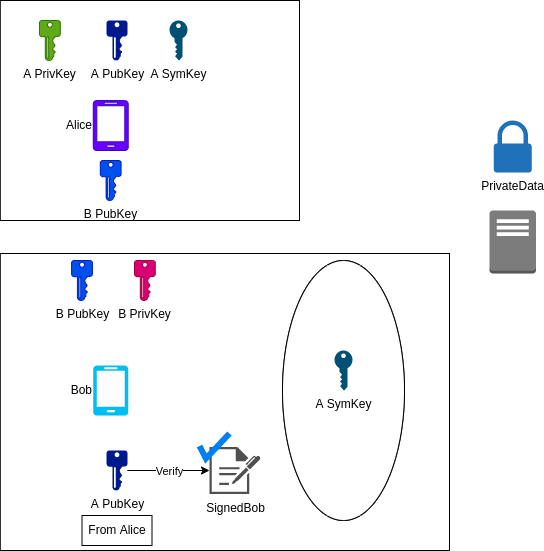

The diagram above was exported from draw.io. Its source (the exported page's mxGraphModel, read from the mxfile embedded in the PNG):
<mxGraphModel dx="856" dy="602" grid="1" gridSize="10" guides="1" tooltips="1" connect="1" arrows="1" fold="1" page="1" pageScale="1" pageWidth="850" pageHeight="1100" math="0" shadow="0">
  <root>
    <mxCell id="0" />
    <mxCell id="1" parent="0" />
    <mxCell id="2" value="" style="rounded=0;whiteSpace=wrap;html=1;fillColor=none;fontColor=default;" parent="1" vertex="1">
      <mxGeometry x="30.8" y="273" width="449.2" height="297" as="geometry" />
    </mxCell>
    <mxCell id="3" value="" style="rounded=0;whiteSpace=wrap;html=1;fillColor=none;fontColor=default;" parent="1" vertex="1">
      <mxGeometry x="30.8" y="20" width="299.2" height="220" as="geometry" />
    </mxCell>
    <mxCell id="4" value="" style="outlineConnect=0;dashed=0;verticalLabelPosition=bottom;verticalAlign=top;align=center;html=1;shape=mxgraph.aws3.traditional_server;fillColor=#7D7C7C;gradientColor=none;fontColor=default;" parent="1" vertex="1">
      <mxGeometry x="520" y="230" width="46.5" height="63" as="geometry" />
    </mxCell>
    <mxCell id="5" value="Bob" style="verticalLabelPosition=middle;html=1;verticalAlign=middle;align=right;strokeColor=none;fillColor=#00BEF2;shape=mxgraph.azure.mobile;pointerEvents=1;labelPosition=left;fontColor=default;" parent="1" vertex="1">
      <mxGeometry x="123.7" y="385" width="35" height="50" as="geometry" />
    </mxCell>
    <mxCell id="6" value="Alice" style="verticalLabelPosition=middle;html=1;verticalAlign=middle;align=right;strokeColor=#3700CC;fillColor=#6a00ff;shape=mxgraph.azure.mobile;pointerEvents=1;fontColor=default;labelPosition=left;" parent="1" vertex="1">
      <mxGeometry x="123.70000000000003" y="120" width="35" height="50" as="geometry" />
    </mxCell>
    <mxCell id="7" value="A PubKey" style="sketch=0;aspect=fixed;pointerEvents=1;shadow=0;dashed=0;html=1;strokeColor=none;labelPosition=center;verticalLabelPosition=bottom;verticalAlign=top;align=center;fillColor=#00188D;shape=mxgraph.mscae.enterprise.key_permissions;fontColor=default;" parent="1" vertex="1">
      <mxGeometry x="137.1" y="40" width="20.8" height="40" as="geometry" />
    </mxCell>
    <mxCell id="8" value="A SymKey" style="points=[[0,0.5,0],[0.24,0,0],[0.5,0.28,0],[0.995,0.475,0],[0.5,0.72,0],[0.24,1,0]];verticalLabelPosition=bottom;sketch=0;html=1;verticalAlign=top;aspect=fixed;align=center;pointerEvents=1;shape=mxgraph.cisco19.key;fillColor=#005073;strokeColor=none;rotation=0;direction=south;fontColor=default;" parent="1" vertex="1">
      <mxGeometry x="200" y="40" width="18" height="40" as="geometry" />
    </mxCell>
    <mxCell id="9" value="PrivateData" style="sketch=0;pointerEvents=1;shadow=0;dashed=0;html=1;strokeColor=none;labelPosition=center;verticalLabelPosition=bottom;verticalAlign=top;outlineConnect=0;align=center;shape=mxgraph.office.security.lock_protected;fillColor=#2072B8;fontColor=default;" parent="1" vertex="1">
      <mxGeometry x="524.25" y="140" width="38" height="52" as="geometry" />
    </mxCell>
    <mxCell id="26" style="edgeStyle=none;html=1;fontColor=default;" parent="1" source="10" target="23" edge="1">
      <mxGeometry relative="1" as="geometry" />
    </mxCell>
    <mxCell id="27" value="Verify" style="edgeLabel;html=1;align=center;verticalAlign=middle;resizable=0;points=[];fontColor=default;" parent="26" vertex="1" connectable="0">
      <mxGeometry x="0.3139" y="1" relative="1" as="geometry">
        <mxPoint x="-12" y="1" as="offset" />
      </mxGeometry>
    </mxCell>
    <mxCell id="10" value="A PubKey" style="sketch=0;aspect=fixed;pointerEvents=1;shadow=0;dashed=0;html=1;strokeColor=none;labelPosition=center;verticalLabelPosition=bottom;verticalAlign=top;align=center;fillColor=#00188D;shape=mxgraph.mscae.enterprise.key_permissions;fontColor=default;" parent="1" vertex="1">
      <mxGeometry x="137.1" y="470" width="20.8" height="40" as="geometry" />
    </mxCell>
    <mxCell id="11" value="B PubKey" style="sketch=0;aspect=fixed;pointerEvents=1;shadow=0;dashed=0;html=1;strokeColor=#001DBC;labelPosition=center;verticalLabelPosition=bottom;verticalAlign=top;align=center;fillColor=#0050ef;shape=mxgraph.mscae.enterprise.key_permissions;fontColor=default;" parent="1" vertex="1">
      <mxGeometry x="102.1" y="280" width="20.8" height="40" as="geometry" />
    </mxCell>
    <mxCell id="12" value="A PrivKey" style="sketch=0;aspect=fixed;pointerEvents=1;shadow=0;dashed=0;html=1;strokeColor=#2D7600;labelPosition=center;verticalLabelPosition=bottom;verticalAlign=top;align=center;fillColor=#60a917;shape=mxgraph.mscae.enterprise.key_permissions;fontColor=default;" parent="1" vertex="1">
      <mxGeometry x="70" y="40" width="20.8" height="40" as="geometry" />
    </mxCell>
    <mxCell id="15" value="B PrivKey" style="sketch=0;aspect=fixed;pointerEvents=1;shadow=0;dashed=0;html=1;strokeColor=#A50040;labelPosition=center;verticalLabelPosition=bottom;verticalAlign=top;align=center;fillColor=#d80073;shape=mxgraph.mscae.enterprise.key_permissions;fontColor=default;" parent="1" vertex="1">
      <mxGeometry x="165" y="280" width="20.8" height="40" as="geometry" />
    </mxCell>
    <mxCell id="16" value="B PubKey" style="sketch=0;aspect=fixed;pointerEvents=1;shadow=0;dashed=0;html=1;strokeColor=#001DBC;labelPosition=center;verticalLabelPosition=bottom;verticalAlign=top;align=center;fillColor=#0050ef;shape=mxgraph.mscae.enterprise.key_permissions;fontColor=default;" parent="1" vertex="1">
      <mxGeometry x="130.79999999999998" y="180" width="20.8" height="40" as="geometry" />
    </mxCell>
    <mxCell id="17" value="" style="ellipse;whiteSpace=wrap;html=1;fontColor=default;" parent="1" vertex="1">
      <mxGeometry x="313" y="280" width="122" height="260" as="geometry" />
    </mxCell>
    <mxCell id="18" value="A SymKey" style="points=[[0,0.5,0],[0.24,0,0],[0.5,0.28,0],[0.995,0.475,0],[0.5,0.72,0],[0.24,1,0]];verticalLabelPosition=bottom;sketch=0;html=1;verticalAlign=top;aspect=fixed;align=center;pointerEvents=1;shape=mxgraph.cisco19.key;fillColor=#005073;strokeColor=none;rotation=0;direction=south;fontColor=default;" parent="1" vertex="1">
      <mxGeometry x="365" y="370" width="18" height="40" as="geometry" />
    </mxCell>
    <mxCell id="19" value="SignedBob" style="sketch=0;pointerEvents=1;shadow=0;dashed=0;html=1;strokeColor=none;fillColor=#505050;labelPosition=center;verticalLabelPosition=bottom;verticalAlign=top;outlineConnect=0;align=center;shape=mxgraph.office.concepts.sign_up;fontColor=default;" parent="1" vertex="1">
      <mxGeometry x="348.5" y="453" width="51" height="47" as="geometry" />
    </mxCell>
    <mxCell id="20" value="From Alice" style="rounded=0;whiteSpace=wrap;html=1;fontColor=default;" parent="1" vertex="1">
      <mxGeometry x="339" y="320" width="70" height="30" as="geometry" />
    </mxCell>
    <mxCell id="21" value="" style="ellipse;whiteSpace=wrap;html=1;fontColor=default;" parent="1" vertex="1">
      <mxGeometry x="313" y="280" width="122" height="260" as="geometry" />
    </mxCell>
    <mxCell id="22" value="A SymKey" style="points=[[0,0.5,0],[0.24,0,0],[0.5,0.28,0],[0.995,0.475,0],[0.5,0.72,0],[0.24,1,0]];verticalLabelPosition=bottom;sketch=0;html=1;verticalAlign=top;aspect=fixed;align=center;pointerEvents=1;shape=mxgraph.cisco19.key;fillColor=#005073;strokeColor=none;rotation=0;direction=south;fontColor=default;" parent="1" vertex="1">
      <mxGeometry x="365" y="370" width="18" height="40" as="geometry" />
    </mxCell>
    <mxCell id="23" value="SignedBob" style="sketch=0;pointerEvents=1;shadow=0;dashed=0;html=1;strokeColor=none;fillColor=#505050;labelPosition=center;verticalLabelPosition=bottom;verticalAlign=top;outlineConnect=0;align=center;shape=mxgraph.office.concepts.sign_up;fontColor=default;" parent="1" vertex="1">
      <mxGeometry x="240" y="466.5" width="51" height="47" as="geometry" />
    </mxCell>
    <mxCell id="24" value="From Alice" style="rounded=0;whiteSpace=wrap;html=1;fontColor=default;" parent="1" vertex="1">
      <mxGeometry x="112.5" y="535" width="70" height="30" as="geometry" />
    </mxCell>
    <mxCell id="28" value="" style="html=1;verticalLabelPosition=bottom;labelBackgroundColor=#ffffff;verticalAlign=top;shadow=0;dashed=0;strokeWidth=6;shape=mxgraph.ios7.misc.check;strokeColor=#0080f0;fontColor=default;" parent="1" vertex="1">
      <mxGeometry x="230" y="453" width="30" height="25" as="geometry" />
    </mxCell>
  </root>
</mxGraphModel>